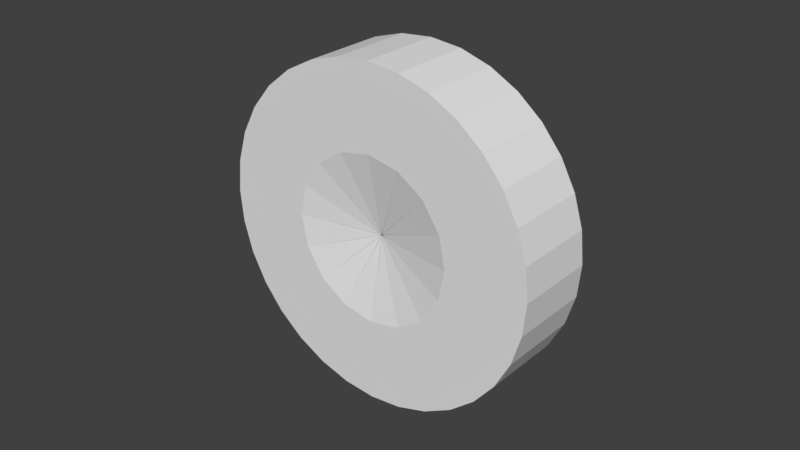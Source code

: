 # Source: Wheel2_wip2.blend  (saved by Blender 2.79.0; exported with 4.5.12 LTS)
import bpy
from mathutils import Matrix  # noqa: F401  (used for matrix-valued properties, if any)

bpy.ops.wm.read_factory_settings(use_empty=True)
scene = bpy.context.scene
scene.name = 'Scene'

# ---- collections
col_collection_1 = bpy.data.collections.new('Collection 1'); scene.collection.children.link(col_collection_1)

# ---- world
world_world = bpy.data.worlds.new('World'); scene.world = world_world
world_world.color = (0.05088, 0.05088, 0.05088)
world_world.use_sun_shadow = False
world_world.sun_shadow_jitter_overblur = 0.0
world_world.cycles.sampling_method = 'MANUAL'

# ---- meshes
me_cylinder_003 = bpy.data.meshes.new('Cylinder.003')
me_cylinder_003.from_pydata([(0.0, 1.0, -0.25), (0.0, 1.0, 0.25), (-0.1951, 0.9808, -0.25), (-0.1951, 0.9808, 0.25), (0.0, 0.5, -0.25), (0.0, 0.5, 0.25), (-0.0005421, 0.002725, -0.15), (-0.0005421, 0.002725, 0.15), (0.7071, 0.7071, -0.25), (0.7071, 0.7071, 0.25), (0.5556, 0.8315, -0.25), (0.5556, 0.8315, 0.25), (0.3536, 0.3536, 0.25), (0.001544, 0.00231, -0.15), (0.001544, 0.00231, 0.15), (0.3827, 0.9239, -0.25), (0.3827, 0.9239, 0.25), (0.1951, 0.9808, -0.25), (0.1951, 0.9808, 0.25), (0.1913, 0.4619, -0.25), (0.1913, 0.4619, 0.25), (0.0005421, 0.002725, -0.15), (0.0005421, 0.002725, 0.15), (-0.3827, 0.9239, -0.25), (-0.3827, 0.9239, 0.25), (-0.5556, 0.8315, -0.25), (-0.5556, 0.8315, 0.25), (-0.1913, 0.4619, -0.25), (-0.1913, 0.4619, 0.25), (-0.001544, 0.00231, -0.15), (-0.001544, 0.00231, 0.15), (-1.0, -4.073e-08, -0.25), (-1.0, -1.887e-08, 0.25), (-0.9808, -0.1951, -0.25), (-0.9808, -0.1951, 0.25), (-0.5, -2.583e-08, -0.25), (-0.5, -3.973e-09, 0.25), (-0.002725, -0.0005421, -0.15), (-0.002725, -0.0005421, 0.15), (-0.7071, 0.7071, -0.25), (-0.7071, 0.7071, 0.25), (-0.8315, 0.5556, -0.25), (-0.8315, 0.5556, 0.25), (-0.3536, 0.3536, -0.25), (-0.3536, 0.3536, 0.25), (-0.00231, 0.001544, -0.15), (-0.00231, 0.001544, 0.15), (-0.9239, 0.3827, -0.25), (-0.9239, 0.3827, 0.25), (-0.9808, 0.1951, -0.25), (-0.9808, 0.1951, 0.25), (-0.4619, 0.1913, -0.25), (-0.4619, 0.1913, 0.25), (-0.002725, 0.0005421, -0.15), (-0.002725, 0.0005421, 0.15), (-0.9239, -0.3827, -0.25), (-0.9239, -0.3827, 0.25), (-0.7071, -0.7071, -0.25), (-0.7071, -0.7071, 0.25), (-0.8315, -0.5556, -0.25), (-0.8315, -0.5556, 0.25), (-0.4619, -0.1913, -0.25), (-0.4619, -0.1913, 0.25), (-0.3536, -0.3536, 0.25), (-0.00231, -0.001544, -0.15), (-0.00231, -0.001544, 0.15), (0.3827, -0.9239, -0.25), (0.3827, -0.9239, 0.25), (0.1951, -0.9808, -0.25), (0.1951, -0.9808, 0.25), (0.1913, -0.4619, -0.25), (0.1913, -0.4619, 0.25), (0.0005421, -0.002725, -0.15), (0.0005421, -0.002725, 0.15), (-0.3827, -0.9239, -0.25), (-0.3827, -0.9239, 0.25), (-0.5556, -0.8315, -0.25), (-0.5556, -0.8315, 0.25), (-0.3536, -0.3536, -0.25), (-0.1913, -0.4619, -0.25), (-0.1913, -0.4619, 0.25), (-0.001544, -0.00231, -0.15), (-0.001544, -0.00231, 0.15), (-1.345e-06, -1.0, -0.25), (-1.337e-06, -1.0, 0.25), (-0.1951, -0.9808, -0.25), (-0.1951, -0.9808, 0.25), (-1.979e-07, -0.5, -0.25), (-1.895e-07, -0.5, 0.25), (-0.0005421, -0.002725, -0.15), (-0.0005421, -0.002725, 0.15), (0.7071, -0.7071, -0.25), (0.7071, -0.7071, 0.25), (0.5556, -0.8315, -0.25), (0.5556, -0.8315, 0.25), (0.3536, -0.3536, -0.25), (0.3536, -0.3536, 0.25), (0.001544, -0.00231, -0.15), (0.001544, -0.00231, 0.15), (0.9239, 0.3827, -0.25), (0.9239, 0.3827, 0.25), (0.9808, 0.1951, -0.25), (0.9808, 0.1951, 0.25), (0.4619, 0.1913, -0.25), (0.4619, 0.1913, 0.25), (0.002725, 0.0005421, -0.15), (0.002725, 0.0005421, 0.15), (0.9239, -0.3827, -0.25), (0.9239, -0.3827, 0.25), (0.8315, -0.5556, -0.25), (0.8315, -0.5556, 0.25), (0.4619, -0.1913, -0.25), (0.4619, -0.1913, 0.25), (0.00231, -0.001544, -0.15), (0.00231, -0.001544, 0.15), (1.0, -1.326e-06, -0.25), (1.0, -1.296e-06, 0.25), (0.9808, -0.1951, -0.25), (0.9808, -0.1951, 0.25), (0.5, -1.939e-07, -0.25), (0.5, -1.637e-07, 0.25), (0.002725, -0.0005421, -0.15), (0.002725, -0.000542, 0.15), (0.8315, 0.5556, -0.25), (0.8315, 0.5556, 0.25), (0.3536, 0.3536, -0.25), (0.00231, 0.001544, -0.15), (0.00231, 0.001544, 0.15)], [(1, 2), (4, 5), (6, 7), (4, 7), (5, 6), (2, 5), (0, 5), (3, 4), (1, 4), (9, 10), (13, 14), (12, 13), (10, 12), (8, 12), (16, 17), (19, 20), (21, 22), (19, 22), (20, 21), (17, 20), (15, 20), (18, 19), (16, 19), (24, 25), (27, 28), (29, 30), (27, 30), (28, 29), (25, 28), (23, 28), (26, 27), (24, 27), (32, 33), (35, 36), (37, 38), (35, 38), (36, 37), (33, 36), (31, 36), (34, 35), (32, 35), (40, 41), (43, 44), (45, 46), (43, 46), (44, 45), (41, 44), (39, 44), (42, 43), (40, 43), (48, 49), (51, 52), (53, 54), (51, 54), (52, 53), (49, 52), (47, 52), (50, 51), (48, 51), (61, 63), (57, 60), (56, 59), (61, 62), (57, 61), (56, 63), (58, 62), (64, 65), (61, 65), (62, 64), (63, 64), (59, 62), (59, 63), (55, 62), (55, 63), (57, 63), (57, 62), (58, 61), (60, 61), (56, 61), (70, 71), (66, 69), (72, 73), (70, 73), (71, 72), (68, 71), (66, 71), (67, 70), (69, 70), (78, 80), (79, 80), (74, 77), (74, 78), (81, 82), (79, 82), (78, 82), (80, 81), (76, 80), (74, 80), (75, 79), (75, 78), (77, 79), (77, 78), (87, 88), (83, 86), (89, 90), (87, 90), (88, 89), (85, 88), (83, 88), (84, 87), (86, 87), (95, 96), (91, 94), (97, 98), (95, 98), (96, 97), (93, 96), (91, 96), (92, 95), (94, 95), (103, 104), (99, 102), (105, 106), (103, 106), (104, 105), (101, 104), (99, 104), (100, 103), (102, 103), (111, 112), (107, 110), (113, 114), (111, 114), (112, 113), (109, 112), (107, 112), (108, 111), (110, 111), (119, 120), (115, 118), (121, 122), (119, 122), (120, 121), (117, 120), (115, 120), (116, 119), (118, 119), (126, 127), (125, 127), (124, 125), (4, 28), (23, 3), (5, 27), (0, 27), (23, 4), (1, 28), (24, 5), (27, 7), (28, 6), (2, 28), (0, 28), (23, 5), (24, 4), (3, 27), (1, 27), (125, 20), (15, 11), (12, 19), (125, 12), (8, 19), (15, 125), (9, 20), (16, 12), (19, 14), (125, 14), (20, 13), (10, 20), (8, 20), (15, 12), (16, 125), (11, 19), (11, 125), (9, 19), (9, 125), (19, 5), (0, 18), (20, 4), (15, 4), (0, 19), (16, 5), (1, 20), (4, 22), (5, 21), (17, 5), (15, 5), (0, 20), (1, 19), (18, 4), (16, 4), (27, 44), (39, 26), (28, 43), (23, 43), (39, 27), (24, 44), (40, 28), (43, 30), (44, 29), (25, 44), (23, 44), (39, 28), (40, 27), (26, 43), (24, 43), (35, 62), (55, 34), (36, 61), (31, 61), (55, 35), (32, 62), (56, 36), (61, 38), (62, 37), (33, 62), (31, 62), (55, 36), (56, 35), (34, 61), (32, 61), (43, 52), (47, 42), (44, 51), (39, 51), (47, 43), (40, 52), (48, 44), (51, 46), (52, 45), (41, 52), (39, 52), (47, 44), (48, 43), (42, 51), (40, 51), (51, 36), (31, 50), (52, 35), (47, 35), (31, 51), (48, 36), (32, 52), (35, 54), (36, 53), (49, 36), (47, 36), (31, 52), (32, 51), (50, 35), (48, 35), (78, 63), (62, 78), (55, 78), (78, 65), (58, 78), (60, 78), (56, 78), (87, 71), (84, 68), (88, 70), (83, 70), (66, 87), (84, 71), (67, 88), (87, 73), (88, 72), (68, 88), (83, 71), (66, 88), (67, 87), (69, 87), (84, 70), (58, 76), (63, 79), (57, 79), (58, 80), (75, 63), (63, 81), (76, 63), (57, 80), (74, 63), (58, 79), (79, 88), (75, 85), (80, 87), (74, 87), (83, 79), (75, 88), (84, 80), (79, 90), (80, 89), (85, 80), (74, 88), (83, 80), (84, 79), (86, 79), (75, 87), (70, 96), (67, 93), (71, 95), (66, 95), (91, 70), (67, 96), (92, 71), (70, 98), (71, 97), (93, 71), (66, 96), (91, 71), (92, 70), (94, 70), (67, 95), (119, 104), (116, 101), (120, 103), (115, 103), (99, 119), (116, 104), (100, 120), (119, 106), (120, 105), (101, 120), (115, 104), (99, 120), (100, 119), (102, 119), (116, 103), (95, 112), (92, 109), (96, 111), (91, 111), (107, 95), (92, 112), (108, 96), (95, 114), (96, 113), (109, 96), (91, 112), (107, 96), (108, 95), (110, 95), (92, 111), (111, 120), (108, 117), (112, 119), (107, 119), (115, 111), (108, 120), (116, 112), (111, 122), (112, 121), (117, 112), (107, 120), (115, 112), (116, 111), (118, 111), (108, 119), (103, 12), (8, 124), (100, 123), (104, 125), (99, 125), (8, 103), (100, 12), (9, 104), (103, 127), (104, 126), (12, 126), (123, 104), (123, 12), (99, 12), (8, 104), (9, 103), (124, 103), (100, 125)], [(24, 2, 23), (3, 0, 2), (28, 7, 5), (24, 3, 2), (3, 1, 0), (4, 6, 27), (0, 4, 2), (27, 2, 4), (2, 27, 23), (24, 28, 3), (5, 3, 28), (3, 5, 1), (16, 10, 15), (11, 8, 10), (20, 14, 12), (16, 11, 10), (11, 9, 8), (125, 13, 19), (8, 125, 10), (19, 10, 125), (10, 19, 15), (16, 20, 11), (12, 11, 20), (11, 12, 9), (1, 17, 0), (18, 15, 17), (5, 22, 20), (1, 18, 17), (18, 16, 15), (19, 21, 4), (15, 19, 17), (4, 17, 19), (17, 4, 0), (1, 5, 18), (20, 18, 5), (18, 20, 16), (40, 25, 39), (26, 23, 25), (44, 30, 28), (40, 26, 25), (26, 24, 23), (27, 29, 43), (23, 27, 25), (43, 25, 27), (25, 43, 39), (40, 44, 26), (28, 26, 44), (26, 28, 24), (56, 33, 55), (34, 31, 33), (62, 38, 36), (56, 34, 33), (34, 32, 31), (35, 37, 61), (31, 35, 33), (61, 33, 35), (33, 61, 55), (56, 62, 34), (36, 34, 62), (34, 36, 32), (48, 41, 47), (42, 39, 41), (52, 46, 44), (48, 42, 41), (42, 40, 39), (43, 45, 51), (39, 43, 41), (51, 41, 43), (41, 51, 47), (48, 52, 42), (44, 42, 52), (42, 44, 40), (32, 49, 31), (50, 47, 49), (36, 54, 52), (32, 50, 49), (50, 48, 47), (51, 53, 35), (47, 51, 49), (35, 49, 51), (49, 35, 31), (32, 36, 50), (52, 50, 36), (50, 52, 48), (58, 59, 57), (60, 55, 59), (63, 65, 62), (58, 60, 59), (60, 56, 55), (61, 64, 78), (55, 61, 59), (78, 59, 61), (59, 78, 57), (58, 63, 60), (62, 60, 63), (60, 62, 56), (67, 68, 66), (69, 83, 68), (71, 73, 88), (67, 69, 68), (69, 84, 83), (87, 72, 70), (83, 87, 68), (70, 68, 87), (68, 70, 66), (67, 71, 69), (88, 69, 71), (69, 88, 84), (75, 76, 74), (77, 57, 76), (80, 82, 63), (75, 77, 76), (77, 58, 57), (78, 81, 79), (57, 78, 76), (79, 76, 78), (76, 79, 74), (75, 80, 77), (63, 77, 80), (77, 63, 58), (84, 85, 83), (86, 74, 85), (88, 90, 80), (84, 86, 85), (86, 75, 74), (79, 89, 87), (74, 79, 85), (87, 85, 79), (85, 87, 83), (84, 88, 86), (80, 86, 88), (86, 80, 75), (92, 93, 91), (94, 66, 93), (96, 98, 71), (92, 94, 93), (94, 67, 66), (70, 97, 95), (66, 70, 93), (95, 93, 70), (93, 95, 91), (92, 96, 94), (71, 94, 96), (94, 71, 67), (100, 101, 99), (102, 115, 101), (104, 106, 120), (100, 102, 101), (102, 116, 115), (119, 105, 103), (115, 119, 101), (103, 101, 119), (101, 103, 99), (100, 104, 102), (120, 102, 104), (102, 120, 116), (108, 109, 107), (110, 91, 109), (112, 114, 96), (108, 110, 109), (110, 92, 91), (95, 113, 111), (91, 95, 109), (111, 109, 95), (109, 111, 107), (108, 112, 110), (96, 110, 112), (110, 96, 92), (116, 117, 115), (118, 107, 117), (120, 122, 112), (116, 118, 117), (118, 108, 107), (111, 121, 119), (107, 111, 117), (119, 117, 111), (117, 119, 115), (116, 120, 118), (112, 118, 120), (118, 112, 108), (9, 123, 8), (124, 99, 123), (12, 127, 104), (9, 124, 123), (124, 100, 99), (103, 126, 125), (99, 103, 123), (125, 123, 103), (123, 125, 8), (9, 12, 124), (104, 124, 12), (124, 104, 100)])
me_cylinder_003.use_remesh_preserve_volume = False
me_cylinder_003.use_remesh_preserve_attributes = False
me_cylinder_003.use_mirror_vertex_groups = False
me_cylinder_003.update()

# ---- objects
ob_tire_001 = bpy.data.objects.new('Tire.001', me_cylinder_003)

# ---- transforms, parenting, visibility, modifiers, constraints
ob_tire_001.location = (0.0, 0.0, 0.0)
ob_tire_001.rotation_euler = (1.571, -1.178, -0.0)
ob_tire_001.lineart.crease_threshold = 0.0

# ---- collection membership
col_collection_1.objects.link(ob_tire_001)

# ---- scene / render settings (as saved in the file)
scene.frame_start = 1; scene.frame_end = 250; scene.frame_set(1)
scene.render.engine = 'BLENDER_EEVEE_NEXT'
scene.render.resolution_percentage = 50
scene.render.dither_intensity = 0.0
scene.cycles.use_denoising = False
scene.cycles.samples = 128
scene.cycles.sampling_pattern = 'TABULATED_SOBOL'
scene.cycles.use_adaptive_sampling = False
scene.cycles.use_light_tree = False
scene.cycles.blur_glossy = 0.0
scene.cycles.sample_clamp_indirect = 0.0
scene.view_settings.view_transform = 'Standard'
bpy.context.view_layer.update()

# ---- added for rendering (the .blend has no active camera and no usable light): camera, sun
cam_auto = bpy.data.cameras.new('AutoCamera')
cam_auto.lens = 50.0
cam_auto.sensor_width = 36.0
cam_auto.clip_end = 1000.0
ob_auto_camera = bpy.data.objects.new('AutoCamera', cam_auto)
scene.collection.objects.link(ob_auto_camera)
ob_auto_camera.location = (3.45034, -4.14041, 2.76027)
ob_auto_camera.rotation_euler = (1.09748, -7.21219e-08, 0.694738)
scene.camera = ob_auto_camera
light_auto_sun = bpy.data.lights.new('AutoSun', 'SUN')
light_auto_sun.energy = 3.0
light_auto_sun.angle = 0.0523599
ob_auto_sun = bpy.data.objects.new('AutoSun', light_auto_sun)
scene.collection.objects.link(ob_auto_sun)
ob_auto_sun.rotation_euler = (0.872665, 0.174533, 0.523599)
bpy.context.view_layer.update()
